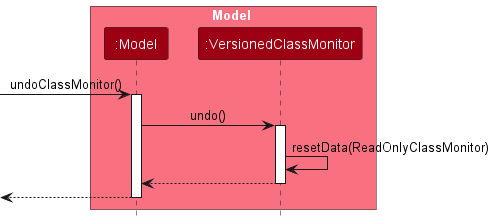

The diagram above was rendered by PlantUML. Its source (embedded in the PNG):
@startuml
!include style.puml
skinparam ArrowFontStyle plain

box Model MODEL_COLOR_T1
participant ":Model" as Model MODEL_COLOR
participant ":VersionedClassMonitor" as VersionedClassMonitor MODEL_COLOR
end box

[-> Model : undoClassMonitor()
activate Model

Model -> VersionedClassMonitor : undo()
activate VersionedClassMonitor

VersionedClassMonitor -> VersionedClassMonitor :resetData(ReadOnlyClassMonitor)
VersionedClassMonitor --> Model :
deactivate VersionedClassMonitor

[<-- Model
deactivate Model

@enduml